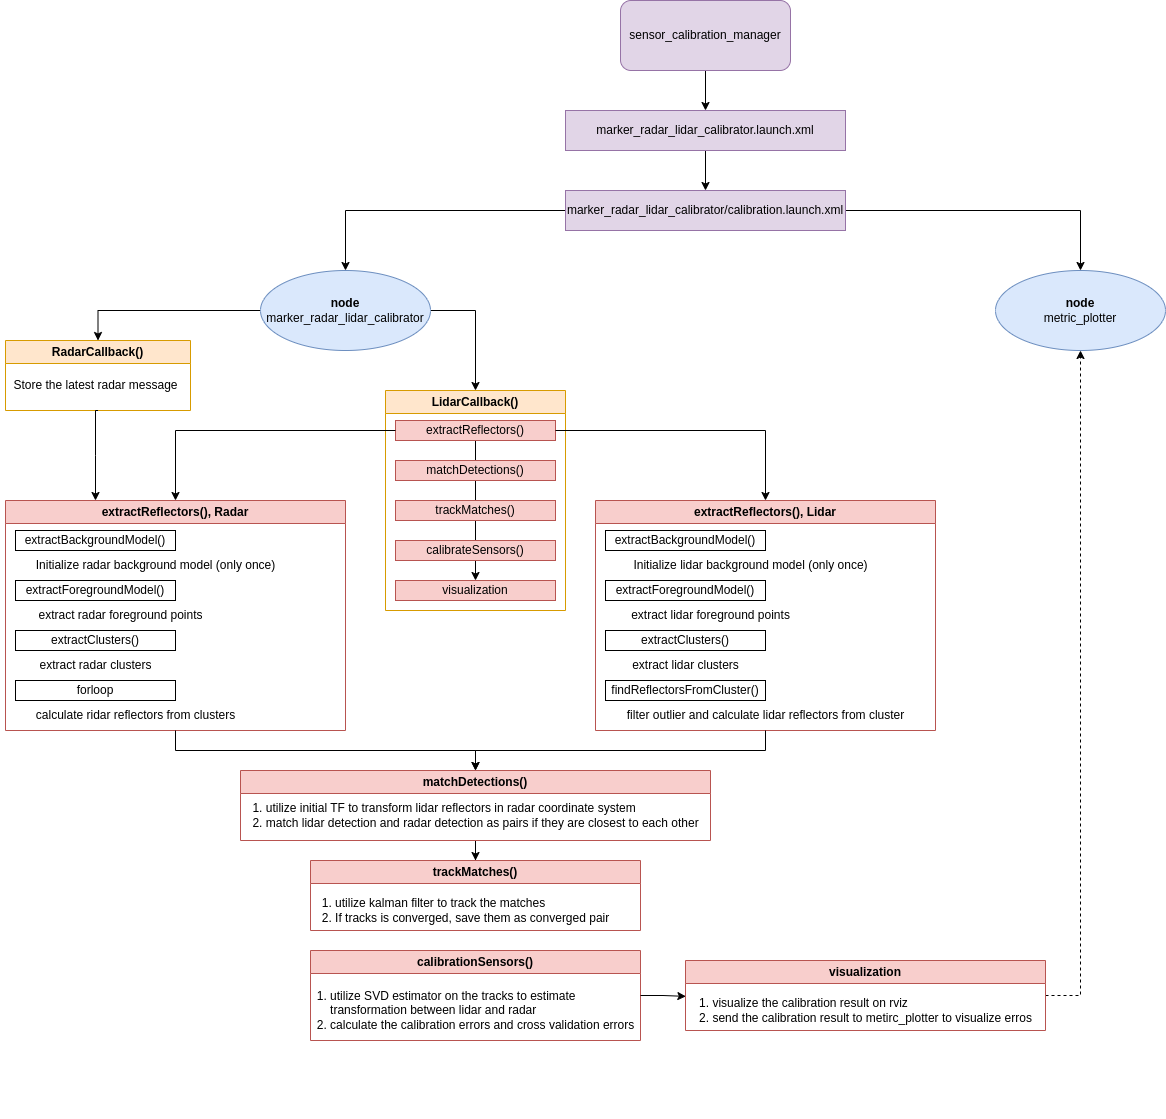

The diagram above was exported from draw.io. Its source (the exported page's mxGraphModel, read from the mxfile embedded in the PNG):
<mxGraphModel dx="1259" dy="730" grid="1" gridSize="10" guides="1" tooltips="1" connect="1" arrows="1" fold="1" page="1" pageScale="1" pageWidth="850" pageHeight="1100" math="0" shadow="0">
  <root>
    <mxCell id="0" />
    <mxCell id="1" parent="0" />
    <mxCell id="CCYIjY7rPNGI1eQMzMM6-7" style="edgeStyle=orthogonalEdgeStyle;rounded=0;orthogonalLoop=1;jettySize=auto;html=1;entryX=0.5;entryY=0;entryDx=0;entryDy=0;" parent="1" source="CCYIjY7rPNGI1eQMzMM6-1" target="CCYIjY7rPNGI1eQMzMM6-2" edge="1">
      <mxGeometry relative="1" as="geometry" />
    </mxCell>
    <mxCell id="CCYIjY7rPNGI1eQMzMM6-1" value="marker_radar_lidar_calibrator.launch.xml" style="rounded=0;whiteSpace=wrap;html=1;fillColor=#e1d5e7;strokeColor=#9673a6;" parent="1" vertex="1">
      <mxGeometry x="640" y="150" width="280" height="40" as="geometry" />
    </mxCell>
    <mxCell id="CCYIjY7rPNGI1eQMzMM6-9" style="edgeStyle=orthogonalEdgeStyle;rounded=0;orthogonalLoop=1;jettySize=auto;html=1;entryX=0.5;entryY=0;entryDx=0;entryDy=0;" parent="1" source="CCYIjY7rPNGI1eQMzMM6-2" target="CCYIjY7rPNGI1eQMzMM6-8" edge="1">
      <mxGeometry relative="1" as="geometry" />
    </mxCell>
    <mxCell id="CCYIjY7rPNGI1eQMzMM6-146" style="edgeStyle=orthogonalEdgeStyle;rounded=0;orthogonalLoop=1;jettySize=auto;html=1;" parent="1" source="CCYIjY7rPNGI1eQMzMM6-2" target="CCYIjY7rPNGI1eQMzMM6-132" edge="1">
      <mxGeometry relative="1" as="geometry" />
    </mxCell>
    <mxCell id="CCYIjY7rPNGI1eQMzMM6-2" value="marker_radar_lidar_calibrator/calibration.launch.xml" style="rounded=0;whiteSpace=wrap;html=1;fillColor=#e1d5e7;strokeColor=#9673a6;" parent="1" vertex="1">
      <mxGeometry x="640" y="230" width="280" height="40" as="geometry" />
    </mxCell>
    <mxCell id="CCYIjY7rPNGI1eQMzMM6-6" style="edgeStyle=orthogonalEdgeStyle;rounded=0;orthogonalLoop=1;jettySize=auto;html=1;" parent="1" source="CCYIjY7rPNGI1eQMzMM6-4" target="CCYIjY7rPNGI1eQMzMM6-1" edge="1">
      <mxGeometry relative="1" as="geometry" />
    </mxCell>
    <mxCell id="CCYIjY7rPNGI1eQMzMM6-4" value="sensor_calibration_manager" style="rounded=1;whiteSpace=wrap;html=1;fillColor=#e1d5e7;strokeColor=#9673a6;" parent="1" vertex="1">
      <mxGeometry x="695" y="40" width="170" height="70" as="geometry" />
    </mxCell>
    <mxCell id="CCYIjY7rPNGI1eQMzMM6-77" style="edgeStyle=orthogonalEdgeStyle;rounded=0;orthogonalLoop=1;jettySize=auto;html=1;exitX=1;exitY=0.5;exitDx=0;exitDy=0;entryX=0.5;entryY=0;entryDx=0;entryDy=0;" parent="1" source="CCYIjY7rPNGI1eQMzMM6-8" target="CCYIjY7rPNGI1eQMzMM6-67" edge="1">
      <mxGeometry relative="1" as="geometry" />
    </mxCell>
    <mxCell id="CCYIjY7rPNGI1eQMzMM6-97" style="edgeStyle=orthogonalEdgeStyle;rounded=0;orthogonalLoop=1;jettySize=auto;html=1;entryX=0.5;entryY=0;entryDx=0;entryDy=0;" parent="1" source="CCYIjY7rPNGI1eQMzMM6-8" target="CCYIjY7rPNGI1eQMzMM6-81" edge="1">
      <mxGeometry relative="1" as="geometry" />
    </mxCell>
    <mxCell id="CCYIjY7rPNGI1eQMzMM6-8" value="&lt;div&gt;&lt;b&gt;node&lt;/b&gt;&lt;/div&gt;marker_radar_lidar_calibrator" style="ellipse;whiteSpace=wrap;html=1;fillColor=#dae8fc;strokeColor=#6c8ebf;" parent="1" vertex="1">
      <mxGeometry x="335" y="310" width="170" height="80" as="geometry" />
    </mxCell>
    <mxCell id="CCYIjY7rPNGI1eQMzMM6-10" value="extractReflectors(), Lidar" style="swimlane;whiteSpace=wrap;html=1;fillColor=#f8cecc;strokeColor=#b85450;" parent="1" vertex="1">
      <mxGeometry x="670" y="540" width="340" height="230" as="geometry">
        <mxRectangle x="780" y="450" width="180" height="30" as="alternateBounds" />
      </mxGeometry>
    </mxCell>
    <mxCell id="CCYIjY7rPNGI1eQMzMM6-13" value="&lt;div style=&quot;text-align: justify;&quot;&gt;&lt;br&gt;&lt;/div&gt;" style="text;html=1;align=center;verticalAlign=middle;resizable=0;points=[];autosize=1;strokeColor=none;fillColor=none;" parent="CCYIjY7rPNGI1eQMzMM6-10" vertex="1">
      <mxGeometry x="165" y="100" width="20" height="30" as="geometry" />
    </mxCell>
    <mxCell id="CCYIjY7rPNGI1eQMzMM6-15" value="extractBackgroundModel()" style="whiteSpace=wrap;html=1;" parent="CCYIjY7rPNGI1eQMzMM6-10" vertex="1">
      <mxGeometry x="10" y="30" width="160" height="20" as="geometry" />
    </mxCell>
    <mxCell id="CCYIjY7rPNGI1eQMzMM6-20" value="Initialize lidar background model (only once)" style="text;html=1;align=center;verticalAlign=middle;resizable=0;points=[];autosize=1;strokeColor=none;fillColor=none;" parent="CCYIjY7rPNGI1eQMzMM6-10" vertex="1">
      <mxGeometry x="25" y="50" width="260" height="30" as="geometry" />
    </mxCell>
    <mxCell id="CCYIjY7rPNGI1eQMzMM6-21" value="extractForegroundModel()" style="whiteSpace=wrap;html=1;" parent="CCYIjY7rPNGI1eQMzMM6-10" vertex="1">
      <mxGeometry x="10" y="80" width="160" height="20" as="geometry" />
    </mxCell>
    <mxCell id="CCYIjY7rPNGI1eQMzMM6-26" value="extract lidar foreground points" style="text;html=1;align=center;verticalAlign=middle;resizable=0;points=[];autosize=1;strokeColor=none;fillColor=none;" parent="CCYIjY7rPNGI1eQMzMM6-10" vertex="1">
      <mxGeometry x="25" y="100" width="180" height="30" as="geometry" />
    </mxCell>
    <mxCell id="CCYIjY7rPNGI1eQMzMM6-27" value="extractClusters()" style="whiteSpace=wrap;html=1;" parent="CCYIjY7rPNGI1eQMzMM6-10" vertex="1">
      <mxGeometry x="10" y="130" width="160" height="20" as="geometry" />
    </mxCell>
    <mxCell id="CCYIjY7rPNGI1eQMzMM6-28" style="edgeStyle=orthogonalEdgeStyle;rounded=0;orthogonalLoop=1;jettySize=auto;html=1;exitX=0.5;exitY=1;exitDx=0;exitDy=0;" parent="CCYIjY7rPNGI1eQMzMM6-10" source="CCYIjY7rPNGI1eQMzMM6-27" target="CCYIjY7rPNGI1eQMzMM6-27" edge="1">
      <mxGeometry relative="1" as="geometry" />
    </mxCell>
    <mxCell id="CCYIjY7rPNGI1eQMzMM6-30" value="findReflectorsFromCluster()" style="whiteSpace=wrap;html=1;" parent="CCYIjY7rPNGI1eQMzMM6-10" vertex="1">
      <mxGeometry x="10" y="180" width="160" height="20" as="geometry" />
    </mxCell>
    <mxCell id="CCYIjY7rPNGI1eQMzMM6-42" value="extract lidar clusters" style="text;html=1;align=center;verticalAlign=middle;resizable=0;points=[];autosize=1;strokeColor=none;fillColor=none;" parent="CCYIjY7rPNGI1eQMzMM6-10" vertex="1">
      <mxGeometry x="25" y="150" width="130" height="30" as="geometry" />
    </mxCell>
    <mxCell id="CCYIjY7rPNGI1eQMzMM6-44" value="filter outlier and calculate lidar reflectors from cluster" style="text;html=1;align=center;verticalAlign=middle;resizable=0;points=[];autosize=1;strokeColor=none;fillColor=none;" parent="CCYIjY7rPNGI1eQMzMM6-10" vertex="1">
      <mxGeometry x="20" y="200" width="300" height="30" as="geometry" />
    </mxCell>
    <mxCell id="CCYIjY7rPNGI1eQMzMM6-45" value="extractReflectors(), Radar" style="swimlane;whiteSpace=wrap;html=1;fillColor=#f8cecc;strokeColor=#b85450;" parent="1" vertex="1">
      <mxGeometry x="80" y="540" width="340" height="230" as="geometry" />
    </mxCell>
    <mxCell id="CCYIjY7rPNGI1eQMzMM6-46" value="&lt;div style=&quot;text-align: justify;&quot;&gt;&lt;br&gt;&lt;/div&gt;" style="text;html=1;align=center;verticalAlign=middle;resizable=0;points=[];autosize=1;strokeColor=none;fillColor=none;" parent="CCYIjY7rPNGI1eQMzMM6-45" vertex="1">
      <mxGeometry x="165" y="100" width="20" height="30" as="geometry" />
    </mxCell>
    <mxCell id="CCYIjY7rPNGI1eQMzMM6-47" value="extractBackgroundModel()" style="whiteSpace=wrap;html=1;" parent="CCYIjY7rPNGI1eQMzMM6-45" vertex="1">
      <mxGeometry x="10" y="30" width="160" height="20" as="geometry" />
    </mxCell>
    <mxCell id="CCYIjY7rPNGI1eQMzMM6-48" value="Initialize radar background model (only once)" style="text;html=1;align=center;verticalAlign=middle;resizable=0;points=[];autosize=1;strokeColor=none;fillColor=none;" parent="CCYIjY7rPNGI1eQMzMM6-45" vertex="1">
      <mxGeometry x="20" y="50" width="260" height="30" as="geometry" />
    </mxCell>
    <mxCell id="CCYIjY7rPNGI1eQMzMM6-49" value="extractForegroundModel()" style="whiteSpace=wrap;html=1;" parent="CCYIjY7rPNGI1eQMzMM6-45" vertex="1">
      <mxGeometry x="10" y="80" width="160" height="20" as="geometry" />
    </mxCell>
    <mxCell id="CCYIjY7rPNGI1eQMzMM6-50" value="extract radar foreground points" style="text;html=1;align=center;verticalAlign=middle;resizable=0;points=[];autosize=1;strokeColor=none;fillColor=none;" parent="CCYIjY7rPNGI1eQMzMM6-45" vertex="1">
      <mxGeometry x="20" y="100" width="190" height="30" as="geometry" />
    </mxCell>
    <mxCell id="CCYIjY7rPNGI1eQMzMM6-51" value="extractClusters()" style="whiteSpace=wrap;html=1;" parent="CCYIjY7rPNGI1eQMzMM6-45" vertex="1">
      <mxGeometry x="10" y="130" width="160" height="20" as="geometry" />
    </mxCell>
    <mxCell id="CCYIjY7rPNGI1eQMzMM6-52" style="edgeStyle=orthogonalEdgeStyle;rounded=0;orthogonalLoop=1;jettySize=auto;html=1;exitX=0.5;exitY=1;exitDx=0;exitDy=0;" parent="CCYIjY7rPNGI1eQMzMM6-45" source="CCYIjY7rPNGI1eQMzMM6-51" target="CCYIjY7rPNGI1eQMzMM6-51" edge="1">
      <mxGeometry relative="1" as="geometry" />
    </mxCell>
    <mxCell id="CCYIjY7rPNGI1eQMzMM6-53" value="forloop" style="whiteSpace=wrap;html=1;" parent="CCYIjY7rPNGI1eQMzMM6-45" vertex="1">
      <mxGeometry x="10" y="180" width="160" height="20" as="geometry" />
    </mxCell>
    <mxCell id="CCYIjY7rPNGI1eQMzMM6-54" value="extract radar clusters" style="text;html=1;align=center;verticalAlign=middle;resizable=0;points=[];autosize=1;strokeColor=none;fillColor=none;" parent="CCYIjY7rPNGI1eQMzMM6-45" vertex="1">
      <mxGeometry x="20" y="150" width="140" height="30" as="geometry" />
    </mxCell>
    <mxCell id="CCYIjY7rPNGI1eQMzMM6-55" value="calculate ridar reflectors from clusters" style="text;html=1;align=center;verticalAlign=middle;resizable=0;points=[];autosize=1;strokeColor=none;fillColor=none;" parent="CCYIjY7rPNGI1eQMzMM6-45" vertex="1">
      <mxGeometry x="20" y="200" width="220" height="30" as="geometry" />
    </mxCell>
    <mxCell id="CCYIjY7rPNGI1eQMzMM6-67" value="LidarCallback()" style="swimlane;whiteSpace=wrap;html=1;fillColor=#ffe6cc;strokeColor=#d79b00;" parent="1" vertex="1">
      <mxGeometry x="460" y="430" width="180" height="220" as="geometry" />
    </mxCell>
    <mxCell id="CCYIjY7rPNGI1eQMzMM6-76" value="" style="edgeStyle=orthogonalEdgeStyle;rounded=0;orthogonalLoop=1;jettySize=auto;html=1;entryX=0.5;entryY=0;entryDx=0;entryDy=0;" parent="CCYIjY7rPNGI1eQMzMM6-67" source="CCYIjY7rPNGI1eQMzMM6-69" target="CCYIjY7rPNGI1eQMzMM6-74" edge="1">
      <mxGeometry relative="1" as="geometry" />
    </mxCell>
    <mxCell id="CCYIjY7rPNGI1eQMzMM6-69" value="extractReflectors()" style="whiteSpace=wrap;html=1;fillColor=#f8cecc;strokeColor=#b85450;" parent="CCYIjY7rPNGI1eQMzMM6-67" vertex="1">
      <mxGeometry x="10" y="30" width="160" height="20" as="geometry" />
    </mxCell>
    <mxCell id="CCYIjY7rPNGI1eQMzMM6-70" value="matchDetections()" style="whiteSpace=wrap;html=1;fillColor=#f8cecc;strokeColor=#b85450;" parent="CCYIjY7rPNGI1eQMzMM6-67" vertex="1">
      <mxGeometry x="10" y="70" width="160" height="20" as="geometry" />
    </mxCell>
    <mxCell id="CCYIjY7rPNGI1eQMzMM6-71" value="trackMatches()" style="whiteSpace=wrap;html=1;fillColor=#f8cecc;strokeColor=#b85450;" parent="CCYIjY7rPNGI1eQMzMM6-67" vertex="1">
      <mxGeometry x="10" y="110" width="160" height="20" as="geometry" />
    </mxCell>
    <mxCell id="CCYIjY7rPNGI1eQMzMM6-72" value="calibrateSensors()" style="whiteSpace=wrap;html=1;fillColor=#f8cecc;strokeColor=#b85450;" parent="CCYIjY7rPNGI1eQMzMM6-67" vertex="1">
      <mxGeometry x="10" y="150" width="160" height="20" as="geometry" />
    </mxCell>
    <mxCell id="CCYIjY7rPNGI1eQMzMM6-74" value="visualization" style="whiteSpace=wrap;html=1;fillColor=#f8cecc;strokeColor=#b85450;" parent="CCYIjY7rPNGI1eQMzMM6-67" vertex="1">
      <mxGeometry x="10" y="190" width="160" height="20" as="geometry" />
    </mxCell>
    <mxCell id="CCYIjY7rPNGI1eQMzMM6-81" value="RadarCallback()" style="swimlane;whiteSpace=wrap;html=1;fillColor=#ffe6cc;strokeColor=#d79b00;" parent="1" vertex="1">
      <mxGeometry x="80" y="380" width="185" height="70" as="geometry" />
    </mxCell>
    <mxCell id="CCYIjY7rPNGI1eQMzMM6-88" value="Store the latest radar message" style="text;html=1;align=center;verticalAlign=middle;resizable=0;points=[];autosize=1;strokeColor=none;fillColor=none;" parent="CCYIjY7rPNGI1eQMzMM6-81" vertex="1">
      <mxGeometry x="-5" y="30" width="190" height="30" as="geometry" />
    </mxCell>
    <mxCell id="CCYIjY7rPNGI1eQMzMM6-93" style="edgeStyle=orthogonalEdgeStyle;rounded=0;orthogonalLoop=1;jettySize=auto;html=1;" parent="1" source="CCYIjY7rPNGI1eQMzMM6-69" target="CCYIjY7rPNGI1eQMzMM6-10" edge="1">
      <mxGeometry relative="1" as="geometry" />
    </mxCell>
    <mxCell id="CCYIjY7rPNGI1eQMzMM6-94" style="edgeStyle=orthogonalEdgeStyle;rounded=0;orthogonalLoop=1;jettySize=auto;html=1;" parent="1" source="CCYIjY7rPNGI1eQMzMM6-69" target="CCYIjY7rPNGI1eQMzMM6-45" edge="1">
      <mxGeometry relative="1" as="geometry" />
    </mxCell>
    <mxCell id="CCYIjY7rPNGI1eQMzMM6-127" style="edgeStyle=orthogonalEdgeStyle;rounded=0;orthogonalLoop=1;jettySize=auto;html=1;entryX=0.5;entryY=0;entryDx=0;entryDy=0;" parent="1" source="CCYIjY7rPNGI1eQMzMM6-98" target="CCYIjY7rPNGI1eQMzMM6-117" edge="1">
      <mxGeometry relative="1" as="geometry" />
    </mxCell>
    <mxCell id="CCYIjY7rPNGI1eQMzMM6-98" value="matchDetections()" style="swimlane;whiteSpace=wrap;html=1;fillColor=#f8cecc;strokeColor=#b85450;" parent="1" vertex="1">
      <mxGeometry x="315" y="810" width="470" height="70" as="geometry">
        <mxRectangle x="780" y="450" width="180" height="30" as="alternateBounds" />
      </mxGeometry>
    </mxCell>
    <mxCell id="CCYIjY7rPNGI1eQMzMM6-99" value="&lt;div style=&quot;text-align: justify;&quot;&gt;&lt;br&gt;&lt;/div&gt;" style="text;html=1;align=center;verticalAlign=middle;resizable=0;points=[];autosize=1;strokeColor=none;fillColor=none;" parent="CCYIjY7rPNGI1eQMzMM6-98" vertex="1">
      <mxGeometry x="165" y="100" width="20" height="30" as="geometry" />
    </mxCell>
    <mxCell id="CCYIjY7rPNGI1eQMzMM6-105" style="edgeStyle=orthogonalEdgeStyle;rounded=0;orthogonalLoop=1;jettySize=auto;html=1;exitX=0.5;exitY=1;exitDx=0;exitDy=0;" parent="CCYIjY7rPNGI1eQMzMM6-98" edge="1">
      <mxGeometry relative="1" as="geometry">
        <mxPoint x="90" y="150" as="sourcePoint" />
        <mxPoint x="90" y="150" as="targetPoint" />
      </mxGeometry>
    </mxCell>
    <mxCell id="CCYIjY7rPNGI1eQMzMM6-109" value="&lt;div style=&quot;text-align: justify;&quot;&gt;&lt;span style=&quot;background-color: initial;&quot;&gt;1. utilize initial TF to transform lidar reflectors in radar coordinate system&lt;/span&gt;&lt;/div&gt;&lt;div style=&quot;text-align: justify;&quot;&gt;&lt;span style=&quot;background-color: initial;&quot;&gt;2. match lidar detection and radar detection as pairs if they are closest to each other&lt;/span&gt;&lt;/div&gt;" style="text;html=1;align=center;verticalAlign=middle;resizable=0;points=[];autosize=1;strokeColor=none;fillColor=none;" parent="CCYIjY7rPNGI1eQMzMM6-98" vertex="1">
      <mxGeometry y="25" width="470" height="40" as="geometry" />
    </mxCell>
    <mxCell id="CCYIjY7rPNGI1eQMzMM6-110" style="edgeStyle=orthogonalEdgeStyle;rounded=0;orthogonalLoop=1;jettySize=auto;html=1;entryX=0.5;entryY=0;entryDx=0;entryDy=0;" parent="1" source="CCYIjY7rPNGI1eQMzMM6-45" target="CCYIjY7rPNGI1eQMzMM6-98" edge="1">
      <mxGeometry relative="1" as="geometry" />
    </mxCell>
    <mxCell id="CCYIjY7rPNGI1eQMzMM6-112" style="edgeStyle=orthogonalEdgeStyle;rounded=0;orthogonalLoop=1;jettySize=auto;html=1;entryX=0.5;entryY=0;entryDx=0;entryDy=0;" parent="1" source="CCYIjY7rPNGI1eQMzMM6-44" target="CCYIjY7rPNGI1eQMzMM6-98" edge="1">
      <mxGeometry relative="1" as="geometry" />
    </mxCell>
    <mxCell id="CCYIjY7rPNGI1eQMzMM6-116" style="edgeStyle=orthogonalEdgeStyle;rounded=0;orthogonalLoop=1;jettySize=auto;html=1;exitX=0.5;exitY=1;exitDx=0;exitDy=0;" parent="1" source="CCYIjY7rPNGI1eQMzMM6-81" edge="1">
      <mxGeometry relative="1" as="geometry">
        <mxPoint x="170" y="460" as="sourcePoint" />
        <mxPoint x="170" y="540" as="targetPoint" />
        <Array as="points">
          <mxPoint x="170" y="450" />
          <mxPoint x="170" y="495" />
        </Array>
      </mxGeometry>
    </mxCell>
    <mxCell id="CCYIjY7rPNGI1eQMzMM6-117" value="trackMatches()" style="swimlane;whiteSpace=wrap;html=1;fillColor=#f8cecc;strokeColor=#b85450;" parent="1" vertex="1">
      <mxGeometry x="385" y="900" width="330" height="70" as="geometry">
        <mxRectangle x="780" y="450" width="180" height="30" as="alternateBounds" />
      </mxGeometry>
    </mxCell>
    <mxCell id="CCYIjY7rPNGI1eQMzMM6-118" value="&lt;div style=&quot;text-align: justify;&quot;&gt;&lt;br&gt;&lt;/div&gt;" style="text;html=1;align=center;verticalAlign=middle;resizable=0;points=[];autosize=1;strokeColor=none;fillColor=none;" parent="CCYIjY7rPNGI1eQMzMM6-117" vertex="1">
      <mxGeometry x="165" y="100" width="20" height="30" as="geometry" />
    </mxCell>
    <mxCell id="CCYIjY7rPNGI1eQMzMM6-119" style="edgeStyle=orthogonalEdgeStyle;rounded=0;orthogonalLoop=1;jettySize=auto;html=1;exitX=0.5;exitY=1;exitDx=0;exitDy=0;" parent="CCYIjY7rPNGI1eQMzMM6-117" edge="1">
      <mxGeometry relative="1" as="geometry">
        <mxPoint x="90" y="150" as="sourcePoint" />
        <mxPoint x="90" y="150" as="targetPoint" />
      </mxGeometry>
    </mxCell>
    <mxCell id="CCYIjY7rPNGI1eQMzMM6-120" value="&lt;div style=&quot;text-align: justify;&quot;&gt;&lt;span style=&quot;background-color: initial;&quot;&gt;1. utilize kalman filter to track the matches&lt;/span&gt;&lt;/div&gt;&lt;div style=&quot;text-align: justify;&quot;&gt;&lt;span style=&quot;background-color: initial;&quot;&gt;2. If tracks is converged, save them as converged pair&lt;/span&gt;&lt;/div&gt;" style="text;html=1;align=center;verticalAlign=middle;resizable=0;points=[];autosize=1;strokeColor=none;fillColor=none;" parent="CCYIjY7rPNGI1eQMzMM6-117" vertex="1">
      <mxGeometry y="30" width="310" height="40" as="geometry" />
    </mxCell>
    <mxCell id="CCYIjY7rPNGI1eQMzMM6-128" value="calibrationSensors()" style="swimlane;whiteSpace=wrap;html=1;fillColor=#f8cecc;strokeColor=#b85450;" parent="1" vertex="1">
      <mxGeometry x="385" y="990" width="330" height="90" as="geometry">
        <mxRectangle x="780" y="450" width="180" height="30" as="alternateBounds" />
      </mxGeometry>
    </mxCell>
    <mxCell id="CCYIjY7rPNGI1eQMzMM6-129" value="&lt;div style=&quot;text-align: justify;&quot;&gt;&lt;br&gt;&lt;/div&gt;" style="text;html=1;align=center;verticalAlign=middle;resizable=0;points=[];autosize=1;strokeColor=none;fillColor=none;" parent="CCYIjY7rPNGI1eQMzMM6-128" vertex="1">
      <mxGeometry x="165" y="100" width="20" height="30" as="geometry" />
    </mxCell>
    <mxCell id="CCYIjY7rPNGI1eQMzMM6-130" style="edgeStyle=orthogonalEdgeStyle;rounded=0;orthogonalLoop=1;jettySize=auto;html=1;exitX=0.5;exitY=1;exitDx=0;exitDy=0;" parent="CCYIjY7rPNGI1eQMzMM6-128" edge="1">
      <mxGeometry relative="1" as="geometry">
        <mxPoint x="90" y="150" as="sourcePoint" />
        <mxPoint x="90" y="150" as="targetPoint" />
      </mxGeometry>
    </mxCell>
    <mxCell id="CCYIjY7rPNGI1eQMzMM6-131" value="&lt;div style=&quot;text-align: justify;&quot;&gt;&lt;span style=&quot;background-color: initial;&quot;&gt;1. utilize SVD estimator on the tracks&lt;/span&gt;&lt;span style=&quot;background-color: initial;&quot;&gt;&amp;nbsp;to estimate&amp;nbsp;&lt;/span&gt;&lt;/div&gt;&lt;div style=&quot;text-align: justify;&quot;&gt;&lt;span style=&quot;background-color: initial;&quot;&gt;&amp;nbsp; &amp;nbsp; transformation between&amp;nbsp;&lt;/span&gt;&lt;span style=&quot;background-color: initial;&quot;&gt;lidar and radar&lt;/span&gt;&lt;/div&gt;&lt;div style=&quot;text-align: justify;&quot;&gt;&lt;span style=&quot;background-color: initial;&quot;&gt;2. calculate the calibration errors and cross validation errors&lt;/span&gt;&lt;/div&gt;" style="text;html=1;align=center;verticalAlign=middle;resizable=0;points=[];autosize=1;strokeColor=none;fillColor=none;" parent="CCYIjY7rPNGI1eQMzMM6-128" vertex="1">
      <mxGeometry x="-5" y="30" width="340" height="60" as="geometry" />
    </mxCell>
    <mxCell id="CCYIjY7rPNGI1eQMzMM6-132" value="&lt;div&gt;&lt;b&gt;node&lt;/b&gt;&lt;/div&gt;metric_plotter" style="ellipse;whiteSpace=wrap;html=1;fillColor=#dae8fc;strokeColor=#6c8ebf;" parent="1" vertex="1">
      <mxGeometry x="1070" y="310" width="170" height="80" as="geometry" />
    </mxCell>
    <mxCell id="CCYIjY7rPNGI1eQMzMM6-140" style="edgeStyle=orthogonalEdgeStyle;rounded=0;orthogonalLoop=1;jettySize=auto;html=1;exitX=1;exitY=0.5;exitDx=0;exitDy=0;entryX=0.5;entryY=1;entryDx=0;entryDy=0;strokeColor=default;curved=0;dashed=1;" parent="1" source="CCYIjY7rPNGI1eQMzMM6-134" target="CCYIjY7rPNGI1eQMzMM6-132" edge="1">
      <mxGeometry relative="1" as="geometry" />
    </mxCell>
    <mxCell id="CCYIjY7rPNGI1eQMzMM6-134" value="visualization" style="swimlane;whiteSpace=wrap;html=1;fillColor=#f8cecc;strokeColor=#b85450;" parent="1" vertex="1">
      <mxGeometry x="760" y="1000" width="360" height="70" as="geometry">
        <mxRectangle x="780" y="450" width="180" height="30" as="alternateBounds" />
      </mxGeometry>
    </mxCell>
    <mxCell id="CCYIjY7rPNGI1eQMzMM6-135" value="&lt;div style=&quot;text-align: justify;&quot;&gt;&lt;br&gt;&lt;/div&gt;" style="text;html=1;align=center;verticalAlign=middle;resizable=0;points=[];autosize=1;strokeColor=none;fillColor=none;" parent="CCYIjY7rPNGI1eQMzMM6-134" vertex="1">
      <mxGeometry x="165" y="100" width="20" height="30" as="geometry" />
    </mxCell>
    <mxCell id="CCYIjY7rPNGI1eQMzMM6-136" style="edgeStyle=orthogonalEdgeStyle;rounded=0;orthogonalLoop=1;jettySize=auto;html=1;exitX=0.5;exitY=1;exitDx=0;exitDy=0;" parent="CCYIjY7rPNGI1eQMzMM6-134" edge="1">
      <mxGeometry relative="1" as="geometry">
        <mxPoint x="90" y="150" as="sourcePoint" />
        <mxPoint x="90" y="150" as="targetPoint" />
      </mxGeometry>
    </mxCell>
    <mxCell id="CCYIjY7rPNGI1eQMzMM6-137" value="&lt;div style=&quot;text-align: justify;&quot;&gt;1. visualize the calibration result on rviz&lt;/div&gt;&lt;div style=&quot;text-align: justify;&quot;&gt;2. send the calibration result to metirc_plotter to visualize erros&lt;/div&gt;" style="text;html=1;align=center;verticalAlign=middle;resizable=0;points=[];autosize=1;strokeColor=none;fillColor=none;" parent="CCYIjY7rPNGI1eQMzMM6-134" vertex="1">
      <mxGeometry y="30" width="360" height="40" as="geometry" />
    </mxCell>
    <mxCell id="CCYIjY7rPNGI1eQMzMM6-145" style="edgeStyle=orthogonalEdgeStyle;rounded=0;orthogonalLoop=1;jettySize=auto;html=1;entryX=0.001;entryY=0.147;entryDx=0;entryDy=0;entryPerimeter=0;" parent="1" source="CCYIjY7rPNGI1eQMzMM6-128" target="CCYIjY7rPNGI1eQMzMM6-137" edge="1">
      <mxGeometry relative="1" as="geometry" />
    </mxCell>
  </root>
</mxGraphModel>